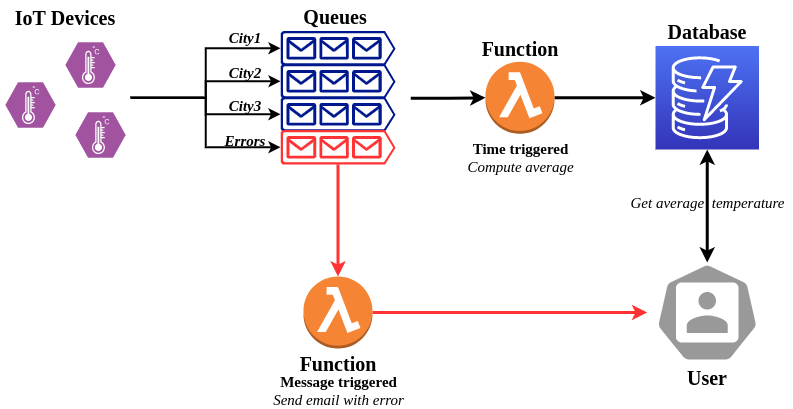

The diagram above was exported from draw.io. Its source (the exported page's mxGraphModel, read from the mxfile embedded in the PNG):
<mxGraphModel dx="971" dy="593" grid="1" gridSize="10" guides="1" tooltips="1" connect="1" arrows="1" fold="1" page="1" pageScale="1" pageWidth="827" pageHeight="1169" math="0" shadow="0">
  <root>
    <mxCell id="0" />
    <mxCell id="1" parent="0" />
    <mxCell id="DjJA0djFkpwkNEQt9NTa-23" value="" style="whiteSpace=wrap;html=1;aspect=fixed;labelBackgroundColor=none;labelBorderColor=none;fontFamily=Times New Roman;fontSize=15;fillColor=none;fontColor=none;noLabel=1;strokeColor=none;" vertex="1" parent="1">
      <mxGeometry x="299.75" y="82.5" width="145.5" height="146.5" as="geometry" />
    </mxCell>
    <mxCell id="DjJA0djFkpwkNEQt9NTa-2" value="" style="verticalLabelPosition=bottom;sketch=0;html=1;fillColor=#A153A0;strokeColor=#ffffff;verticalAlign=top;align=center;points=[[0,0.5,0],[0.125,0.25,0],[0.25,0,0],[0.5,0,0],[0.75,0,0],[0.875,0.25,0],[1,0.5,0],[0.875,0.75,0],[0.75,1,0],[0.5,1,0],[0.125,0.75,0]];pointerEvents=1;shape=mxgraph.cisco_safe.compositeIcon;bgIcon=mxgraph.cisco_safe.design.blank_device;resIcon=mxgraph.cisco_safe.design.sensor;" vertex="1" parent="1">
      <mxGeometry x="100" y="100" width="50" height="45" as="geometry" />
    </mxCell>
    <mxCell id="DjJA0djFkpwkNEQt9NTa-3" value="" style="verticalLabelPosition=bottom;sketch=0;html=1;fillColor=#A153A0;strokeColor=#ffffff;verticalAlign=top;align=center;points=[[0,0.5,0],[0.125,0.25,0],[0.25,0,0],[0.5,0,0],[0.75,0,0],[0.875,0.25,0],[1,0.5,0],[0.875,0.75,0],[0.75,1,0],[0.5,1,0],[0.125,0.75,0]];pointerEvents=1;shape=mxgraph.cisco_safe.compositeIcon;bgIcon=mxgraph.cisco_safe.design.blank_device;resIcon=mxgraph.cisco_safe.design.sensor;" vertex="1" parent="1">
      <mxGeometry x="40" y="140" width="50" height="45" as="geometry" />
    </mxCell>
    <mxCell id="DjJA0djFkpwkNEQt9NTa-4" value="" style="verticalLabelPosition=bottom;sketch=0;html=1;fillColor=#A153A0;strokeColor=#ffffff;verticalAlign=top;align=center;points=[[0,0.5,0],[0.125,0.25,0],[0.25,0,0],[0.5,0,0],[0.75,0,0],[0.875,0.25,0],[1,0.5,0],[0.875,0.75,0],[0.75,1,0],[0.5,1,0],[0.125,0.75,0]];pointerEvents=1;shape=mxgraph.cisco_safe.compositeIcon;bgIcon=mxgraph.cisco_safe.design.blank_device;resIcon=mxgraph.cisco_safe.design.sensor;" vertex="1" parent="1">
      <mxGeometry x="110" y="170" width="50" height="45" as="geometry" />
    </mxCell>
    <mxCell id="DjJA0djFkpwkNEQt9NTa-5" value="&lt;b&gt;&lt;font style=&quot;font-size: 20px&quot;&gt;IoT Devices&lt;/font&gt;&lt;/b&gt;" style="text;html=1;strokeColor=none;fillColor=none;align=center;verticalAlign=middle;whiteSpace=wrap;rounded=0;fontFamily=Times New Roman;" vertex="1" parent="1">
      <mxGeometry x="40" y="60" width="120" height="30" as="geometry" />
    </mxCell>
    <mxCell id="DjJA0djFkpwkNEQt9NTa-6" value="&lt;b&gt;&lt;font style=&quot;font-size: 20px&quot;&gt;Queues&lt;/font&gt;&lt;/b&gt;" style="text;html=1;strokeColor=none;fillColor=none;align=center;verticalAlign=middle;whiteSpace=wrap;rounded=0;fontFamily=Times New Roman;" vertex="1" parent="1">
      <mxGeometry x="310" y="58.5" width="120" height="30" as="geometry" />
    </mxCell>
    <mxCell id="DjJA0djFkpwkNEQt9NTa-7" value="" style="sketch=0;aspect=fixed;pointerEvents=1;shadow=0;dashed=0;html=1;strokeColor=none;labelPosition=center;verticalLabelPosition=bottom;verticalAlign=top;align=center;fillColor=#00188D;shape=mxgraph.azure.queue_generic;fontFamily=Times New Roman;fontSize=20;" vertex="1" parent="1">
      <mxGeometry x="315" y="88.5" width="115" height="34.5" as="geometry" />
    </mxCell>
    <mxCell id="DjJA0djFkpwkNEQt9NTa-8" value="" style="sketch=0;aspect=fixed;pointerEvents=1;shadow=0;dashed=0;html=1;strokeColor=none;labelPosition=center;verticalLabelPosition=bottom;verticalAlign=top;align=center;fillColor=#00188D;shape=mxgraph.azure.queue_generic;fontFamily=Times New Roman;fontSize=20;" vertex="1" parent="1">
      <mxGeometry x="315" y="121.5" width="115" height="34.5" as="geometry" />
    </mxCell>
    <mxCell id="DjJA0djFkpwkNEQt9NTa-9" value="" style="sketch=0;aspect=fixed;pointerEvents=1;shadow=0;dashed=0;html=1;strokeColor=none;labelPosition=center;verticalLabelPosition=bottom;verticalAlign=top;align=center;fillColor=#00188D;shape=mxgraph.azure.queue_generic;fontFamily=Times New Roman;fontSize=20;" vertex="1" parent="1">
      <mxGeometry x="315" y="154.5" width="115" height="34.5" as="geometry" />
    </mxCell>
    <mxCell id="DjJA0djFkpwkNEQt9NTa-28" style="edgeStyle=orthogonalEdgeStyle;rounded=0;orthogonalLoop=1;jettySize=auto;html=1;entryX=0.5;entryY=0;entryDx=0;entryDy=0;entryPerimeter=0;fontFamily=Times New Roman;fontSize=15;fontColor=none;strokeColor=#FF3333;strokeWidth=3;" edge="1" parent="1" source="DjJA0djFkpwkNEQt9NTa-10" target="DjJA0djFkpwkNEQt9NTa-27">
      <mxGeometry relative="1" as="geometry" />
    </mxCell>
    <mxCell id="DjJA0djFkpwkNEQt9NTa-10" value="" style="sketch=0;aspect=fixed;pointerEvents=1;shadow=0;dashed=0;html=1;strokeColor=none;labelPosition=center;verticalLabelPosition=bottom;verticalAlign=top;align=center;fillColor=#FF3333;shape=mxgraph.azure.queue_generic;fontFamily=Times New Roman;fontSize=20;" vertex="1" parent="1">
      <mxGeometry x="315" y="187.5" width="115" height="34.5" as="geometry" />
    </mxCell>
    <mxCell id="DjJA0djFkpwkNEQt9NTa-11" value="&lt;font style=&quot;font-size: 15px;&quot;&gt;&lt;b style=&quot;font-size: 15px;&quot;&gt;&lt;i style=&quot;font-size: 15px;&quot;&gt;City1&lt;/i&gt;&lt;/b&gt;&lt;/font&gt;" style="text;html=1;strokeColor=none;fillColor=none;align=center;verticalAlign=middle;whiteSpace=wrap;rounded=0;fontFamily=Times New Roman;labelBackgroundColor=none;labelBorderColor=none;fontSize=15;" vertex="1" parent="1">
      <mxGeometry x="235" y="80" width="90" height="30" as="geometry" />
    </mxCell>
    <mxCell id="DjJA0djFkpwkNEQt9NTa-12" value="&lt;font style=&quot;font-size: 15px;&quot;&gt;&lt;b style=&quot;font-size: 15px;&quot;&gt;&lt;i style=&quot;font-size: 15px;&quot;&gt;City2&lt;/i&gt;&lt;/b&gt;&lt;/font&gt;" style="text;html=1;strokeColor=none;fillColor=none;align=center;verticalAlign=middle;whiteSpace=wrap;rounded=0;fontFamily=Times New Roman;labelBackgroundColor=none;labelBorderColor=none;fontSize=15;" vertex="1" parent="1">
      <mxGeometry x="235" y="115" width="90" height="30" as="geometry" />
    </mxCell>
    <mxCell id="DjJA0djFkpwkNEQt9NTa-13" value="&lt;font style=&quot;font-size: 15px;&quot;&gt;&lt;b style=&quot;font-size: 15px;&quot;&gt;&lt;i style=&quot;font-size: 15px;&quot;&gt;City3&lt;/i&gt;&lt;/b&gt;&lt;/font&gt;" style="text;html=1;strokeColor=none;fillColor=none;align=center;verticalAlign=middle;whiteSpace=wrap;rounded=0;fontFamily=Times New Roman;labelBackgroundColor=none;labelBorderColor=none;fontSize=15;" vertex="1" parent="1">
      <mxGeometry x="235" y="147.5" width="90" height="30" as="geometry" />
    </mxCell>
    <mxCell id="DjJA0djFkpwkNEQt9NTa-14" value="&lt;font style=&quot;font-size: 15px&quot;&gt;&lt;b style=&quot;font-size: 15px&quot;&gt;&lt;i style=&quot;font-size: 15px&quot;&gt;Errors&lt;/i&gt;&lt;/b&gt;&lt;/font&gt;" style="text;html=1;strokeColor=none;fillColor=none;align=center;verticalAlign=middle;whiteSpace=wrap;rounded=0;fontFamily=Times New Roman;labelBackgroundColor=none;labelBorderColor=none;fontSize=15;" vertex="1" parent="1">
      <mxGeometry x="235" y="182.5" width="90" height="30" as="geometry" />
    </mxCell>
    <mxCell id="DjJA0djFkpwkNEQt9NTa-16" style="edgeStyle=orthogonalEdgeStyle;rounded=0;orthogonalLoop=1;jettySize=auto;html=1;entryX=0;entryY=0.5;entryDx=0;entryDy=0;entryPerimeter=0;fontFamily=Times New Roman;fontSize=15;fontColor=none;strokeWidth=2;" edge="1" parent="1" source="DjJA0djFkpwkNEQt9NTa-15" target="DjJA0djFkpwkNEQt9NTa-7">
      <mxGeometry relative="1" as="geometry" />
    </mxCell>
    <mxCell id="DjJA0djFkpwkNEQt9NTa-17" style="edgeStyle=orthogonalEdgeStyle;rounded=0;orthogonalLoop=1;jettySize=auto;html=1;entryX=0;entryY=0.5;entryDx=0;entryDy=0;entryPerimeter=0;fontFamily=Times New Roman;fontSize=15;fontColor=none;strokeWidth=2;" edge="1" parent="1" source="DjJA0djFkpwkNEQt9NTa-15" target="DjJA0djFkpwkNEQt9NTa-8">
      <mxGeometry relative="1" as="geometry" />
    </mxCell>
    <mxCell id="DjJA0djFkpwkNEQt9NTa-18" style="edgeStyle=orthogonalEdgeStyle;rounded=0;orthogonalLoop=1;jettySize=auto;html=1;entryX=0;entryY=0.5;entryDx=0;entryDy=0;entryPerimeter=0;fontFamily=Times New Roman;fontSize=15;fontColor=none;strokeWidth=2;" edge="1" parent="1" source="DjJA0djFkpwkNEQt9NTa-15" target="DjJA0djFkpwkNEQt9NTa-9">
      <mxGeometry relative="1" as="geometry" />
    </mxCell>
    <mxCell id="DjJA0djFkpwkNEQt9NTa-19" style="edgeStyle=orthogonalEdgeStyle;rounded=0;orthogonalLoop=1;jettySize=auto;html=1;entryX=0;entryY=0.5;entryDx=0;entryDy=0;entryPerimeter=0;fontFamily=Times New Roman;fontSize=15;fontColor=none;strokeWidth=2;" edge="1" parent="1" source="DjJA0djFkpwkNEQt9NTa-15" target="DjJA0djFkpwkNEQt9NTa-10">
      <mxGeometry relative="1" as="geometry" />
    </mxCell>
    <mxCell id="DjJA0djFkpwkNEQt9NTa-15" value="" style="whiteSpace=wrap;html=1;aspect=fixed;labelBackgroundColor=none;labelBorderColor=none;fontFamily=Times New Roman;fontSize=15;fillColor=none;fontColor=none;noLabel=1;strokeColor=none;" vertex="1" parent="1">
      <mxGeometry x="34.75" y="90" width="130.5" height="130.5" as="geometry" />
    </mxCell>
    <mxCell id="DjJA0djFkpwkNEQt9NTa-26" style="edgeStyle=orthogonalEdgeStyle;rounded=0;orthogonalLoop=1;jettySize=auto;html=1;entryX=0;entryY=0.5;entryDx=0;entryDy=0;entryPerimeter=0;fontFamily=Times New Roman;fontSize=15;fontColor=none;strokeWidth=3;" edge="1" parent="1" source="DjJA0djFkpwkNEQt9NTa-22" target="DjJA0djFkpwkNEQt9NTa-25">
      <mxGeometry relative="1" as="geometry" />
    </mxCell>
    <mxCell id="DjJA0djFkpwkNEQt9NTa-22" value="&lt;b&gt;Time triggered&lt;br&gt;&lt;/b&gt;&lt;i&gt;Compute average&lt;/i&gt;" style="outlineConnect=0;dashed=0;verticalLabelPosition=bottom;verticalAlign=top;align=center;html=1;shape=mxgraph.aws3.lambda_function;fillColor=#F58534;gradientColor=none;labelBackgroundColor=none;labelBorderColor=none;fontFamily=Times New Roman;fontSize=15;fontColor=none;" vertex="1" parent="1">
      <mxGeometry x="520" y="119.25" width="69" height="72" as="geometry" />
    </mxCell>
    <mxCell id="DjJA0djFkpwkNEQt9NTa-24" style="edgeStyle=orthogonalEdgeStyle;rounded=0;orthogonalLoop=1;jettySize=auto;html=1;entryX=0;entryY=0.5;entryDx=0;entryDy=0;entryPerimeter=0;fontFamily=Times New Roman;fontSize=15;fontColor=none;strokeWidth=3;" edge="1" parent="1" source="DjJA0djFkpwkNEQt9NTa-23" target="DjJA0djFkpwkNEQt9NTa-22">
      <mxGeometry relative="1" as="geometry" />
    </mxCell>
    <mxCell id="DjJA0djFkpwkNEQt9NTa-25" value="" style="sketch=0;points=[[0,0,0],[0.25,0,0],[0.5,0,0],[0.75,0,0],[1,0,0],[0,1,0],[0.25,1,0],[0.5,1,0],[0.75,1,0],[1,1,0],[0,0.25,0],[0,0.5,0],[0,0.75,0],[1,0.25,0],[1,0.5,0],[1,0.75,0]];outlineConnect=0;fontColor=#232F3E;gradientColor=#4D72F3;gradientDirection=north;fillColor=#3334B9;strokeColor=#ffffff;dashed=0;verticalLabelPosition=bottom;verticalAlign=top;align=center;html=1;fontSize=12;fontStyle=0;aspect=fixed;shape=mxgraph.aws4.resourceIcon;resIcon=mxgraph.aws4.dynamodb;labelBackgroundColor=none;labelBorderColor=none;fontFamily=Times New Roman;" vertex="1" parent="1">
      <mxGeometry x="690" y="103.5" width="103.5" height="103.5" as="geometry" />
    </mxCell>
    <mxCell id="DjJA0djFkpwkNEQt9NTa-27" value="&lt;br&gt;&lt;b&gt;Message triggered&lt;/b&gt;&lt;br&gt;&lt;i&gt;Send email with error&lt;/i&gt;" style="outlineConnect=0;dashed=0;verticalLabelPosition=bottom;verticalAlign=top;align=center;html=1;shape=mxgraph.aws3.lambda_function;fillColor=#F58534;gradientColor=none;labelBackgroundColor=none;labelBorderColor=none;fontFamily=Times New Roman;fontSize=15;fontColor=none;" vertex="1" parent="1">
      <mxGeometry x="338" y="334" width="69" height="72" as="geometry" />
    </mxCell>
    <mxCell id="DjJA0djFkpwkNEQt9NTa-36" style="edgeStyle=orthogonalEdgeStyle;rounded=0;orthogonalLoop=1;jettySize=auto;html=1;entryX=1;entryY=0.5;entryDx=0;entryDy=0;entryPerimeter=0;fontFamily=Times New Roman;fontSize=15;fontColor=none;strokeColor=#FF3333;strokeWidth=3;startArrow=classic;startFill=1;endArrow=none;endFill=0;" edge="1" parent="1" source="DjJA0djFkpwkNEQt9NTa-32" target="DjJA0djFkpwkNEQt9NTa-27">
      <mxGeometry relative="1" as="geometry" />
    </mxCell>
    <mxCell id="DjJA0djFkpwkNEQt9NTa-43" style="edgeStyle=orthogonalEdgeStyle;rounded=0;orthogonalLoop=1;jettySize=auto;html=1;fontFamily=Times New Roman;fontSize=15;fontColor=none;startArrow=classic;startFill=1;endArrow=classic;endFill=1;strokeColor=#000000;strokeWidth=3;entryX=0.5;entryY=1;entryDx=0;entryDy=0;entryPerimeter=0;" edge="1" parent="1" source="DjJA0djFkpwkNEQt9NTa-32" target="DjJA0djFkpwkNEQt9NTa-25">
      <mxGeometry relative="1" as="geometry" />
    </mxCell>
    <mxCell id="DjJA0djFkpwkNEQt9NTa-32" value="" style="sketch=0;html=1;dashed=0;whitespace=wrap;fillColor=#999999;strokeColor=#ffffff;points=[[0.005,0.63,0],[0.1,0.2,0],[0.9,0.2,0],[0.5,0,0],[0.995,0.63,0],[0.72,0.99,0],[0.5,1,0],[0.28,0.99,0]];shape=mxgraph.kubernetes.icon;prIcon=user;labelBackgroundColor=none;labelBorderColor=none;fontFamily=Times New Roman;fontSize=15;fontColor=none;" vertex="1" parent="1">
      <mxGeometry x="681.75" y="320" width="120" height="100" as="geometry" />
    </mxCell>
    <mxCell id="DjJA0djFkpwkNEQt9NTa-37" value="&lt;b&gt;&lt;font style=&quot;font-size: 20px&quot;&gt;Function&lt;/font&gt;&lt;/b&gt;" style="text;html=1;strokeColor=none;fillColor=none;align=center;verticalAlign=middle;whiteSpace=wrap;rounded=0;fontFamily=Times New Roman;" vertex="1" parent="1">
      <mxGeometry x="494.5" y="90.75" width="120" height="30" as="geometry" />
    </mxCell>
    <mxCell id="DjJA0djFkpwkNEQt9NTa-38" value="&lt;b&gt;&lt;font style=&quot;font-size: 20px&quot;&gt;Function&lt;/font&gt;&lt;/b&gt;" style="text;html=1;strokeColor=none;fillColor=none;align=center;verticalAlign=middle;whiteSpace=wrap;rounded=0;fontFamily=Times New Roman;" vertex="1" parent="1">
      <mxGeometry x="312.5" y="406" width="120" height="30" as="geometry" />
    </mxCell>
    <mxCell id="DjJA0djFkpwkNEQt9NTa-40" value="&lt;b&gt;&lt;font style=&quot;font-size: 20px&quot;&gt;Database&lt;/font&gt;&lt;/b&gt;" style="text;html=1;strokeColor=none;fillColor=none;align=center;verticalAlign=middle;whiteSpace=wrap;rounded=0;fontFamily=Times New Roman;" vertex="1" parent="1">
      <mxGeometry x="681.75" y="73.5" width="120" height="30" as="geometry" />
    </mxCell>
    <mxCell id="DjJA0djFkpwkNEQt9NTa-41" value="&lt;b&gt;&lt;font style=&quot;font-size: 20px&quot;&gt;User&lt;/font&gt;&lt;/b&gt;" style="text;html=1;strokeColor=none;fillColor=none;align=center;verticalAlign=middle;whiteSpace=wrap;rounded=0;fontFamily=Times New Roman;" vertex="1" parent="1">
      <mxGeometry x="681.75" y="420" width="120" height="30" as="geometry" />
    </mxCell>
    <mxCell id="DjJA0djFkpwkNEQt9NTa-44" value="&lt;i&gt;Get average&amp;nbsp; temperature&lt;/i&gt;" style="text;html=1;align=center;verticalAlign=middle;resizable=0;points=[];autosize=1;strokeColor=none;fillColor=none;fontSize=15;fontFamily=Times New Roman;fontColor=none;" vertex="1" parent="1">
      <mxGeometry x="656.75" y="250" width="170" height="20" as="geometry" />
    </mxCell>
  </root>
</mxGraphModel>